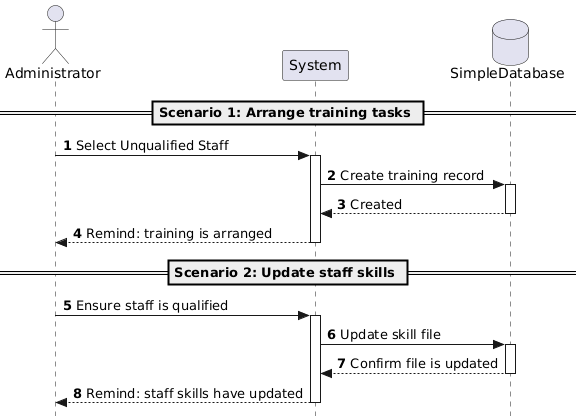

The diagram above was rendered by PlantUML. Its source (embedded in the PNG):
@startuml
autonumber
skinparam style strictuml

actor "Administrator" as Admin
participant "System" as TMS
database "SimpleDatabase" as DB

== Scenario 1: Arrange training tasks ==

Admin -> TMS: Select Unqualified Staff
activate TMS

TMS -> DB: Create training record
activate DB
DB --> TMS: Created
deactivate DB

TMS --> Admin: Remind: training is arranged
deactivate TMS

== Scenario 2: Update staff skills ==

Admin -> TMS: Ensure staff is qualified 
activate TMS

TMS -> DB: Update skill file
activate DB
DB --> TMS: Confirm file is updated
deactivate DB

TMS --> Admin: Remind: staff skills have updated
deactivate TMS
@enduml